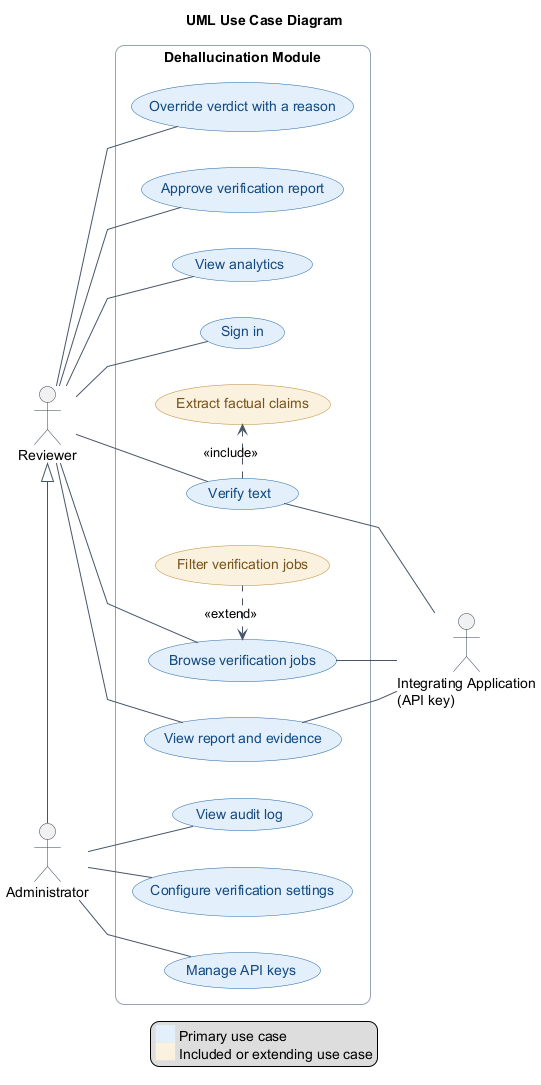

The diagram above was rendered by PlantUML. Its source (embedded in the PNG):
@startuml
title UML Use Case Diagram
left to right direction
skinparam shadowing false
skinparam roundcorner 18
skinparam linetype polyline
skinparam ArrowColor #475569
skinparam actorBorderColor #334155
skinparam rectangleBorderColor #94A3B8
skinparam rectangleBackgroundColor White
skinparam ranksep 19
skinparam nodesep 36

skinparam usecase {
  BackgroundColor #E3EFFA
  BorderColor #2166AA
  FontColor #134A80
  BackgroundColor<<supporting>> #FAF1DF
  BorderColor<<supporting>> #BF852C
  FontColor<<supporting>> #795418
}
hide stereotype

actor Reviewer
actor Administrator as Admin
actor "Integrating Application\n(API key)" as Client

rectangle "Dehallucination Module" {
  usecase "Sign in" as SignIn
  usecase "Verify text" as Verify
  usecase "Extract factual claims" as Extract <<supporting>>
  usecase "Browse verification jobs" as Browse
  usecase "Filter verification jobs" as Filter <<supporting>>
  usecase "View report and evidence" as Report
  usecase "Override verdict with a reason" as Override
  usecase "Approve verification report" as Approve
  usecase "View analytics" as Analytics
  usecase "Configure verification settings" as Settings
  usecase "Manage API keys" as Keys
  usecase "View audit log" as Audit

  SignIn -[hidden]right- Verify
  Verify .right.> Extract : <<include>>
  Extract -[hidden]right- Browse
  Filter .left.> Browse : <<extend>>
  Filter -[hidden]right- Report
  Report -[hidden]right- Override
  Override -[hidden]right- Approve
  Approve -[hidden]right- Analytics
  Analytics -[hidden]right- Settings
  Settings -[hidden]right- Keys
  Keys -[hidden]right- Audit
}

Reviewer -down- SignIn
Reviewer -down- Verify
Reviewer -down- Browse
Reviewer -down- Report
Reviewer -down- Override
Reviewer -down- Approve
Reviewer -down- Analytics

Admin -left-|> Reviewer
Admin -down- Settings
Admin -down- Keys
Admin -down- Audit

Verify -down- Client
Browse -down- Client
Report -down- Client

legend bottom
  <back:#E3EFFA>     </back> Primary use case
  <back:#FAF1DF>     </back> Included or extending use case
endlegend
@enduml